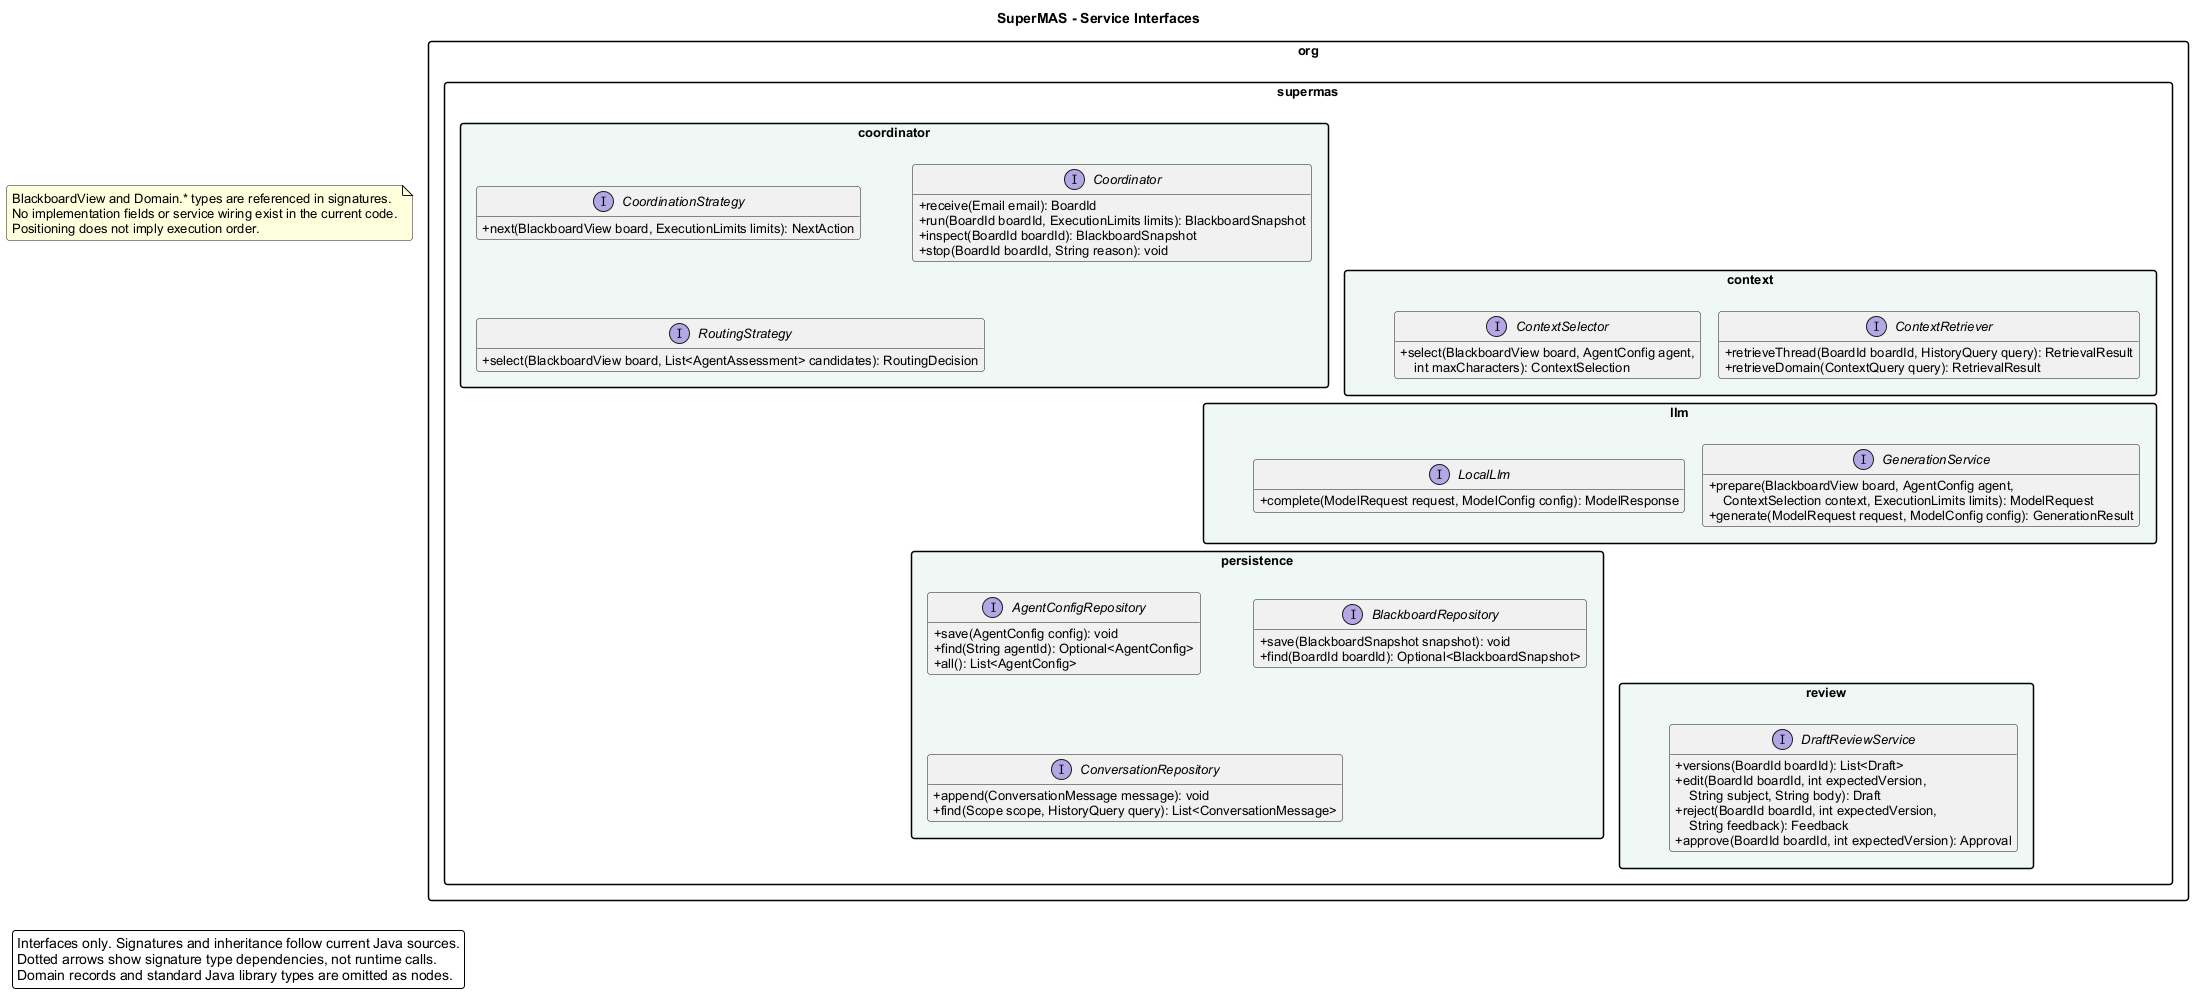

The diagram above was rendered by PlantUML. Its source (embedded in the PNG):
@startuml
!pragma layout smetana
skinparam backgroundColor #FFFFFF
skinparam shadowing false
skinparam roundcorner 6
skinparam defaultFontName Arial
skinparam defaultFontSize 13
skinparam classAttributeIconSize 0
skinparam packageStyle rectangle
skinparam nodesep 35
skinparam ranksep 45
hide empty members

title SuperMAS - Service Interfaces

top to bottom direction

package "org.supermas.coordinator" #F0F8F6 {
interface CoordinationStrategy {
  +next(BlackboardView board, ExecutionLimits limits): NextAction
}
interface Coordinator {
  +receive(Email email): BoardId
  +run(BoardId boardId, ExecutionLimits limits): BlackboardSnapshot
  +inspect(BoardId boardId): BlackboardSnapshot
  +stop(BoardId boardId, String reason): void
}
interface RoutingStrategy {
  +select(BlackboardView board, List<AgentAssessment> candidates): RoutingDecision
}
}
package "org.supermas.context" #F0F8F6 {
interface ContextRetriever {
  +retrieveThread(BoardId boardId, HistoryQuery query): RetrievalResult
  +retrieveDomain(ContextQuery query): RetrievalResult
}
interface ContextSelector {
  +select(BlackboardView board, AgentConfig agent,\n    int maxCharacters): ContextSelection
}
}
package "org.supermas.llm" #F0F8F6 {
interface GenerationService {
  +prepare(BlackboardView board, AgentConfig agent,\n    ContextSelection context, ExecutionLimits limits): ModelRequest
  +generate(ModelRequest request, ModelConfig config): GenerationResult
}
interface LocalLlm {
  +complete(ModelRequest request, ModelConfig config): ModelResponse
}
}
package "org.supermas.persistence" #F0F8F6 {
interface AgentConfigRepository {
  +save(AgentConfig config): void
  +find(String agentId): Optional<AgentConfig>
  +all(): List<AgentConfig>
}
interface BlackboardRepository {
  +save(BlackboardSnapshot snapshot): void
  +find(BoardId boardId): Optional<BlackboardSnapshot>
}
interface ConversationRepository {
  +append(ConversationMessage message): void
  +find(Scope scope, HistoryQuery query): List<ConversationMessage>
}
}
package "org.supermas.review" #F0F8F6 {
interface DraftReviewService {
  +versions(BoardId boardId): List<Draft>
  +edit(BoardId boardId, int expectedVersion,\n    String subject, String body): Draft
  +reject(BoardId boardId, int expectedVersion,\n    String feedback): Feedback
  +approve(BoardId boardId, int expectedVersion): Approval
}
}
note "BlackboardView and Domain.* types are referenced in signatures.\nNo implementation fields or service wiring exist in the current code.\nPositioning does not imply execution order." as ContractNote
coordinator -[hidden]down-> context
context -[hidden]down-> llm
llm -[hidden]down-> persistence
persistence -[hidden]down-> review
legend bottom left
Interfaces only. Signatures and inheritance follow current Java sources.
Dotted arrows show signature type dependencies, not runtime calls.
Domain records and standard Java library types are omitted as nodes.
endlegend
@enduml